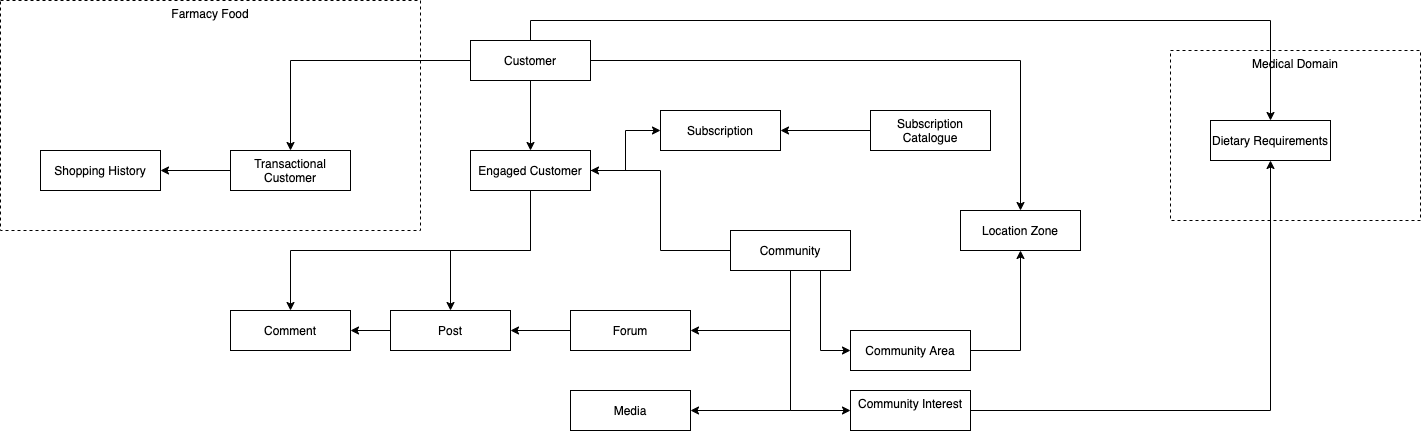

The diagram above was exported from draw.io. Its source (the exported page's mxGraphModel, read from the mxfile embedded in the PNG):
<mxGraphModel dx="1613" dy="625" grid="1" gridSize="10" guides="1" tooltips="1" connect="1" arrows="1" fold="1" page="1" pageScale="1" pageWidth="827" pageHeight="1169" math="0" shadow="0">
  <root>
    <mxCell id="0" />
    <mxCell id="1" parent="0" />
    <mxCell id="FrrdOwsMwm-KSp8nZxZR-1" value="Medical Domain" style="rounded=0;whiteSpace=wrap;html=1;dashed=1;verticalAlign=top;" vertex="1" parent="1">
      <mxGeometry x="540" y="220" width="250" height="170" as="geometry" />
    </mxCell>
    <mxCell id="dNsxl9rpi0QxV2IOd6Wb-4" value="Farmacy Food" style="rounded=0;whiteSpace=wrap;html=1;dashed=1;verticalAlign=top;" vertex="1" parent="1">
      <mxGeometry x="-630" y="170" width="420" height="230" as="geometry" />
    </mxCell>
    <mxCell id="XlsA1PgOHoyK5YxwDzi9-9" style="edgeStyle=orthogonalEdgeStyle;rounded=0;orthogonalLoop=1;jettySize=auto;html=1;exitX=1;exitY=0.5;exitDx=0;exitDy=0;entryX=0.5;entryY=0;entryDx=0;entryDy=0;" edge="1" parent="1" source="XlsA1PgOHoyK5YxwDzi9-1" target="XlsA1PgOHoyK5YxwDzi9-8">
      <mxGeometry relative="1" as="geometry" />
    </mxCell>
    <mxCell id="XlsA1PgOHoyK5YxwDzi9-12" style="edgeStyle=orthogonalEdgeStyle;rounded=0;orthogonalLoop=1;jettySize=auto;html=1;exitX=0.5;exitY=0;exitDx=0;exitDy=0;entryX=0.5;entryY=0;entryDx=0;entryDy=0;" edge="1" parent="1" source="XlsA1PgOHoyK5YxwDzi9-1" target="XlsA1PgOHoyK5YxwDzi9-10">
      <mxGeometry relative="1" as="geometry" />
    </mxCell>
    <mxCell id="dNsxl9rpi0QxV2IOd6Wb-2" style="edgeStyle=orthogonalEdgeStyle;rounded=0;orthogonalLoop=1;jettySize=auto;html=1;" edge="1" parent="1" source="XlsA1PgOHoyK5YxwDzi9-1" target="XlsA1PgOHoyK5YxwDzi9-3">
      <mxGeometry relative="1" as="geometry" />
    </mxCell>
    <mxCell id="dNsxl9rpi0QxV2IOd6Wb-3" style="edgeStyle=orthogonalEdgeStyle;rounded=0;orthogonalLoop=1;jettySize=auto;html=1;" edge="1" parent="1" source="XlsA1PgOHoyK5YxwDzi9-1" target="XlsA1PgOHoyK5YxwDzi9-2">
      <mxGeometry relative="1" as="geometry" />
    </mxCell>
    <mxCell id="XlsA1PgOHoyK5YxwDzi9-1" value="Customer" style="rounded=0;whiteSpace=wrap;html=1;" vertex="1" parent="1">
      <mxGeometry x="-160" y="210" width="120" height="40" as="geometry" />
    </mxCell>
    <mxCell id="XlsA1PgOHoyK5YxwDzi9-35" style="edgeStyle=orthogonalEdgeStyle;rounded=0;orthogonalLoop=1;jettySize=auto;html=1;" edge="1" parent="1" source="XlsA1PgOHoyK5YxwDzi9-2" target="XlsA1PgOHoyK5YxwDzi9-34">
      <mxGeometry relative="1" as="geometry" />
    </mxCell>
    <mxCell id="XlsA1PgOHoyK5YxwDzi9-2" value="Transactional Customer" style="rounded=0;whiteSpace=wrap;html=1;" vertex="1" parent="1">
      <mxGeometry x="-400" y="320" width="120" height="40" as="geometry" />
    </mxCell>
    <mxCell id="XlsA1PgOHoyK5YxwDzi9-30" style="edgeStyle=orthogonalEdgeStyle;rounded=0;orthogonalLoop=1;jettySize=auto;html=1;" edge="1" parent="1" source="XlsA1PgOHoyK5YxwDzi9-3" target="XlsA1PgOHoyK5YxwDzi9-27">
      <mxGeometry relative="1" as="geometry" />
    </mxCell>
    <mxCell id="XlsA1PgOHoyK5YxwDzi9-33" style="edgeStyle=orthogonalEdgeStyle;rounded=0;orthogonalLoop=1;jettySize=auto;html=1;exitX=0.5;exitY=1;exitDx=0;exitDy=0;entryX=0.5;entryY=0;entryDx=0;entryDy=0;" edge="1" parent="1" source="XlsA1PgOHoyK5YxwDzi9-3" target="XlsA1PgOHoyK5YxwDzi9-31">
      <mxGeometry relative="1" as="geometry" />
    </mxCell>
    <mxCell id="XlsA1PgOHoyK5YxwDzi9-38" style="edgeStyle=orthogonalEdgeStyle;rounded=0;orthogonalLoop=1;jettySize=auto;html=1;entryX=0;entryY=0.5;entryDx=0;entryDy=0;" edge="1" parent="1" source="XlsA1PgOHoyK5YxwDzi9-3" target="XlsA1PgOHoyK5YxwDzi9-36">
      <mxGeometry relative="1" as="geometry" />
    </mxCell>
    <mxCell id="XlsA1PgOHoyK5YxwDzi9-3" value="Engaged Customer" style="rounded=0;whiteSpace=wrap;html=1;" vertex="1" parent="1">
      <mxGeometry x="-160" y="320" width="120" height="40" as="geometry" />
    </mxCell>
    <mxCell id="XlsA1PgOHoyK5YxwDzi9-8" value="Location Zone" style="rounded=0;whiteSpace=wrap;html=1;" vertex="1" parent="1">
      <mxGeometry x="330" y="380" width="120" height="40" as="geometry" />
    </mxCell>
    <mxCell id="XlsA1PgOHoyK5YxwDzi9-10" value="Dietary Requirements" style="rounded=0;whiteSpace=wrap;html=1;" vertex="1" parent="1">
      <mxGeometry x="580" y="290" width="120" height="40" as="geometry" />
    </mxCell>
    <mxCell id="XlsA1PgOHoyK5YxwDzi9-17" style="edgeStyle=orthogonalEdgeStyle;rounded=0;orthogonalLoop=1;jettySize=auto;html=1;exitX=0;exitY=0.5;exitDx=0;exitDy=0;entryX=1;entryY=0.5;entryDx=0;entryDy=0;" edge="1" parent="1" source="XlsA1PgOHoyK5YxwDzi9-13" target="XlsA1PgOHoyK5YxwDzi9-3">
      <mxGeometry relative="1" as="geometry" />
    </mxCell>
    <mxCell id="XlsA1PgOHoyK5YxwDzi9-18" style="edgeStyle=orthogonalEdgeStyle;rounded=0;orthogonalLoop=1;jettySize=auto;html=1;exitX=0.5;exitY=1;exitDx=0;exitDy=0;entryX=1;entryY=0.5;entryDx=0;entryDy=0;" edge="1" parent="1" source="XlsA1PgOHoyK5YxwDzi9-13" target="XlsA1PgOHoyK5YxwDzi9-15">
      <mxGeometry relative="1" as="geometry" />
    </mxCell>
    <mxCell id="XlsA1PgOHoyK5YxwDzi9-19" style="edgeStyle=orthogonalEdgeStyle;rounded=0;orthogonalLoop=1;jettySize=auto;html=1;exitX=0.75;exitY=1;exitDx=0;exitDy=0;entryX=1;entryY=0.5;entryDx=0;entryDy=0;" edge="1" parent="1" source="XlsA1PgOHoyK5YxwDzi9-13" target="XlsA1PgOHoyK5YxwDzi9-14">
      <mxGeometry relative="1" as="geometry">
        <Array as="points">
          <mxPoint x="160" y="440" />
          <mxPoint x="160" y="580" />
        </Array>
      </mxGeometry>
    </mxCell>
    <mxCell id="XlsA1PgOHoyK5YxwDzi9-21" style="edgeStyle=orthogonalEdgeStyle;rounded=0;orthogonalLoop=1;jettySize=auto;html=1;exitX=0.75;exitY=1;exitDx=0;exitDy=0;entryX=0;entryY=0.5;entryDx=0;entryDy=0;" edge="1" parent="1" source="XlsA1PgOHoyK5YxwDzi9-13" target="XlsA1PgOHoyK5YxwDzi9-20">
      <mxGeometry relative="1" as="geometry" />
    </mxCell>
    <mxCell id="dNsxl9rpi0QxV2IOd6Wb-1" style="edgeStyle=orthogonalEdgeStyle;rounded=0;orthogonalLoop=1;jettySize=auto;html=1;exitX=0.5;exitY=1;exitDx=0;exitDy=0;entryX=0;entryY=0.5;entryDx=0;entryDy=0;" edge="1" parent="1" source="XlsA1PgOHoyK5YxwDzi9-13" target="XlsA1PgOHoyK5YxwDzi9-23">
      <mxGeometry relative="1" as="geometry" />
    </mxCell>
    <mxCell id="XlsA1PgOHoyK5YxwDzi9-13" value="Community" style="rounded=0;whiteSpace=wrap;html=1;" vertex="1" parent="1">
      <mxGeometry x="100" y="400" width="120" height="40" as="geometry" />
    </mxCell>
    <mxCell id="XlsA1PgOHoyK5YxwDzi9-14" value="Media" style="rounded=0;whiteSpace=wrap;html=1;" vertex="1" parent="1">
      <mxGeometry x="-60" y="560" width="120" height="40" as="geometry" />
    </mxCell>
    <mxCell id="XlsA1PgOHoyK5YxwDzi9-29" style="edgeStyle=orthogonalEdgeStyle;rounded=0;orthogonalLoop=1;jettySize=auto;html=1;" edge="1" parent="1" source="XlsA1PgOHoyK5YxwDzi9-15" target="XlsA1PgOHoyK5YxwDzi9-27">
      <mxGeometry relative="1" as="geometry" />
    </mxCell>
    <mxCell id="XlsA1PgOHoyK5YxwDzi9-15" value="Forum" style="rounded=0;whiteSpace=wrap;html=1;" vertex="1" parent="1">
      <mxGeometry x="-60" y="480" width="120" height="40" as="geometry" />
    </mxCell>
    <mxCell id="XlsA1PgOHoyK5YxwDzi9-22" style="edgeStyle=orthogonalEdgeStyle;rounded=0;orthogonalLoop=1;jettySize=auto;html=1;exitX=1;exitY=0.5;exitDx=0;exitDy=0;entryX=0.5;entryY=1;entryDx=0;entryDy=0;" edge="1" parent="1" source="XlsA1PgOHoyK5YxwDzi9-20" target="XlsA1PgOHoyK5YxwDzi9-8">
      <mxGeometry relative="1" as="geometry" />
    </mxCell>
    <mxCell id="XlsA1PgOHoyK5YxwDzi9-20" value="Community Area" style="rounded=0;whiteSpace=wrap;html=1;" vertex="1" parent="1">
      <mxGeometry x="220" y="500" width="120" height="40" as="geometry" />
    </mxCell>
    <mxCell id="XlsA1PgOHoyK5YxwDzi9-24" style="edgeStyle=orthogonalEdgeStyle;rounded=0;orthogonalLoop=1;jettySize=auto;html=1;entryX=0.5;entryY=1;entryDx=0;entryDy=0;exitX=1;exitY=0.5;exitDx=0;exitDy=0;" edge="1" parent="1" source="XlsA1PgOHoyK5YxwDzi9-23" target="XlsA1PgOHoyK5YxwDzi9-10">
      <mxGeometry relative="1" as="geometry" />
    </mxCell>
    <mxCell id="XlsA1PgOHoyK5YxwDzi9-23" value="Community Interest&lt;br&gt;&amp;nbsp;" style="rounded=0;whiteSpace=wrap;html=1;" vertex="1" parent="1">
      <mxGeometry x="220" y="560" width="120" height="40" as="geometry" />
    </mxCell>
    <mxCell id="XlsA1PgOHoyK5YxwDzi9-32" style="edgeStyle=orthogonalEdgeStyle;rounded=0;orthogonalLoop=1;jettySize=auto;html=1;" edge="1" parent="1" source="XlsA1PgOHoyK5YxwDzi9-27" target="XlsA1PgOHoyK5YxwDzi9-31">
      <mxGeometry relative="1" as="geometry" />
    </mxCell>
    <mxCell id="XlsA1PgOHoyK5YxwDzi9-27" value="Post" style="rounded=0;whiteSpace=wrap;html=1;" vertex="1" parent="1">
      <mxGeometry x="-240" y="480" width="120" height="40" as="geometry" />
    </mxCell>
    <mxCell id="XlsA1PgOHoyK5YxwDzi9-31" value="Comment" style="rounded=0;whiteSpace=wrap;html=1;" vertex="1" parent="1">
      <mxGeometry x="-400" y="480" width="120" height="40" as="geometry" />
    </mxCell>
    <mxCell id="XlsA1PgOHoyK5YxwDzi9-34" value="Shopping History" style="rounded=0;whiteSpace=wrap;html=1;" vertex="1" parent="1">
      <mxGeometry x="-590" y="320" width="120" height="40" as="geometry" />
    </mxCell>
    <mxCell id="XlsA1PgOHoyK5YxwDzi9-36" value="Subscription" style="rounded=0;whiteSpace=wrap;html=1;" vertex="1" parent="1">
      <mxGeometry x="30" y="280" width="120" height="40" as="geometry" />
    </mxCell>
    <mxCell id="XlsA1PgOHoyK5YxwDzi9-39" style="edgeStyle=orthogonalEdgeStyle;rounded=0;orthogonalLoop=1;jettySize=auto;html=1;entryX=1;entryY=0.5;entryDx=0;entryDy=0;" edge="1" parent="1" source="XlsA1PgOHoyK5YxwDzi9-37" target="XlsA1PgOHoyK5YxwDzi9-36">
      <mxGeometry relative="1" as="geometry" />
    </mxCell>
    <mxCell id="XlsA1PgOHoyK5YxwDzi9-37" value="Subscription Catalogue" style="rounded=0;whiteSpace=wrap;html=1;" vertex="1" parent="1">
      <mxGeometry x="240" y="280" width="120" height="40" as="geometry" />
    </mxCell>
  </root>
</mxGraphModel>